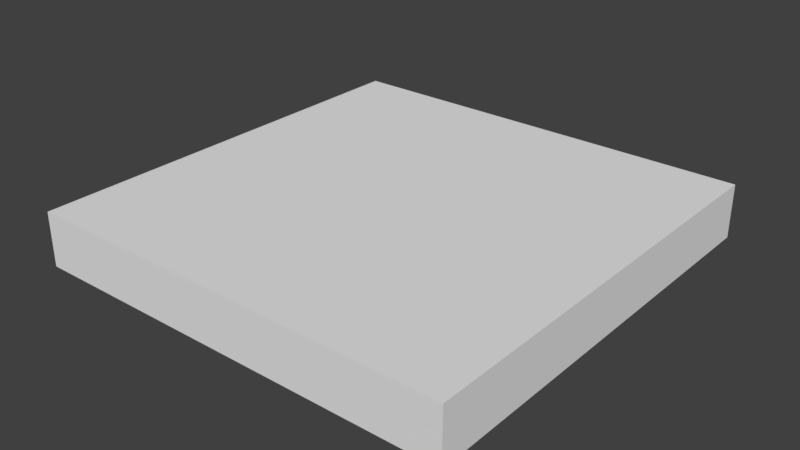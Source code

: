 # Source: SM_Floor_2x2x0_25.blend  (saved by Blender 2.78.0; exported with 4.5.12 LTS)
import bpy
from mathutils import Matrix  # noqa: F401  (used for matrix-valued properties, if any)

bpy.ops.wm.read_factory_settings(use_empty=True)
scene = bpy.context.scene
scene.name = 'Scene'

# ---- collections
col_collection_1 = bpy.data.collections.new('Collection 1'); scene.collection.children.link(col_collection_1)

# ---- world
world_world = bpy.data.worlds.new('World'); scene.world = world_world
world_world.color = (0.05088, 0.05088, 0.05088)
world_world.use_sun_shadow = False
world_world.sun_shadow_jitter_overblur = 0.0
world_world.cycles.sampling_method = 'MANUAL'

# ---- meshes
me_sm_floor_2x2x0_25 = bpy.data.meshes.new('SM_Floor 2x2x0,25')
me_sm_floor_2x2x0_25.from_pydata([(0.0, 0.0, 0.0), (0.0, 0.0, 0.25), (2.0, 0.0, 0.0), (2.0, 0.0, 0.25), (0.0, 2.0, 0.0), (0.0, 2.0, 0.25), (2.0, 2.0, 0.0), (2.0, 2.0, 0.25)], [], [(0, 2, 3, 1), (4, 5, 7, 6), (3, 2, 6, 7), (1, 3, 7, 5), (0, 1, 5, 4), (2, 0, 4, 6)])
me_sm_floor_2x2x0_25.use_remesh_preserve_volume = False
me_sm_floor_2x2x0_25.use_remesh_preserve_attributes = False
me_sm_floor_2x2x0_25.use_mirror_vertex_groups = False
me_sm_floor_2x2x0_25.update()

# ---- objects
ob_sm_floor_2x2x0_25 = bpy.data.objects.new('SM_Floor 2x2x0,25', me_sm_floor_2x2x0_25)

# ---- transforms, parenting, visibility, modifiers, constraints
ob_sm_floor_2x2x0_25.location = (0.0, 0.0, 0.0)
ob_sm_floor_2x2x0_25.lineart.crease_threshold = 0.0

# ---- collection membership
col_collection_1.objects.link(ob_sm_floor_2x2x0_25)

# ---- scene / render settings (as saved in the file)
scene.frame_start = 1; scene.frame_end = 250; scene.frame_set(1)
scene.render.engine = 'CYCLES'
scene.render.resolution_percentage = 50
scene.render.dither_intensity = 0.0
scene.render.use_persistent_data = True
scene.cycles.shading_system = True
scene.cycles.use_denoising = False
scene.cycles.samples = 128
scene.cycles.sampling_pattern = 'TABULATED_SOBOL'
scene.cycles.light_sampling_threshold = 0.0
scene.cycles.use_adaptive_sampling = False
scene.cycles.use_light_tree = False
scene.cycles.blur_glossy = 0.0
scene.cycles.sample_clamp_indirect = 0.0
scene.view_settings.view_transform = 'Standard'
bpy.context.view_layer.update()

# ---- added for rendering (the .blend has no active camera and no usable light): camera, sun
cam_auto = bpy.data.cameras.new('AutoCamera')
cam_auto.lens = 50.0
cam_auto.sensor_width = 36.0
cam_auto.clip_end = 1000.0
ob_auto_camera = bpy.data.objects.new('AutoCamera', cam_auto)
scene.collection.objects.link(ob_auto_camera)
ob_auto_camera.location = (3.62713, -2.15256, 2.22671)
ob_auto_camera.rotation_euler = (1.09748, -7.21219e-08, 0.694738)
scene.camera = ob_auto_camera
light_auto_sun = bpy.data.lights.new('AutoSun', 'SUN')
light_auto_sun.energy = 3.0
light_auto_sun.angle = 0.0523599
ob_auto_sun = bpy.data.objects.new('AutoSun', light_auto_sun)
scene.collection.objects.link(ob_auto_sun)
ob_auto_sun.rotation_euler = (0.872665, 0.174533, 0.523599)
bpy.context.view_layer.update()
